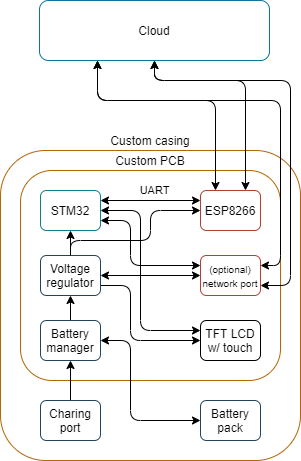

The diagram above was exported from draw.io. Its source (the exported page's mxGraphModel, read from the mxfile embedded in the PNG):
<mxGraphModel dx="363" dy="330" grid="1" gridSize="10" guides="1" tooltips="1" connect="1" arrows="1" fold="1" page="1" pageScale="1" pageWidth="827" pageHeight="1169" math="0" shadow="0">
  <root>
    <mxCell id="0" />
    <mxCell id="1" parent="0" />
    <mxCell id="18" value="Custom casing" style="rounded=1;whiteSpace=wrap;html=1;align=center;labelPosition=center;verticalLabelPosition=top;verticalAlign=bottom;strokeColor=#b46504;fillColor=none;" parent="1" vertex="1">
      <mxGeometry x="260" y="460" width="300" height="310" as="geometry" />
    </mxCell>
    <mxCell id="2" value="Custom PCB" style="rounded=1;whiteSpace=wrap;html=1;align=center;labelPosition=center;verticalLabelPosition=top;verticalAlign=bottom;strokeColor=#b46504;fillColor=none;" parent="1" vertex="1">
      <mxGeometry x="280" y="480" width="260" height="210" as="geometry" />
    </mxCell>
    <mxCell id="10" style="edgeStyle=orthogonalEdgeStyle;rounded=1;orthogonalLoop=1;jettySize=auto;html=1;exitX=1;exitY=0.5;exitDx=0;exitDy=0;startArrow=classic;startFill=1;entryX=0;entryY=0.25;entryDx=0;entryDy=0;" parent="1" source="3" target="5" edge="1">
      <mxGeometry relative="1" as="geometry">
        <mxPoint x="490" y="620" as="targetPoint" />
        <Array as="points">
          <mxPoint x="400" y="520" />
          <mxPoint x="400" y="640" />
        </Array>
      </mxGeometry>
    </mxCell>
    <mxCell id="23" style="edgeStyle=orthogonalEdgeStyle;rounded=1;orthogonalLoop=1;jettySize=auto;html=1;exitX=1;exitY=0.75;exitDx=0;exitDy=0;fontColor=#f0f0f0;startArrow=classic;startFill=1;endSize=6;strokeWidth=1;entryX=0;entryY=0.25;entryDx=0;entryDy=0;" parent="1" source="3" target="22" edge="1">
      <mxGeometry relative="1" as="geometry">
        <Array as="points">
          <mxPoint x="390" y="530" />
          <mxPoint x="390" y="575" />
        </Array>
      </mxGeometry>
    </mxCell>
    <mxCell id="3" value="STM32" style="rounded=1;whiteSpace=wrap;html=1;strokeColor=#0e8088;fillColor=none;" parent="1" vertex="1">
      <mxGeometry x="300" y="500" width="60" height="40" as="geometry" />
    </mxCell>
    <mxCell id="4" value="ESP8266" style="rounded=1;whiteSpace=wrap;html=1;strokeColor=#ae4132;fillColor=none;" parent="1" vertex="1">
      <mxGeometry x="460" y="500" width="60" height="40" as="geometry" />
    </mxCell>
    <mxCell id="5" value="TFT LCD w/ touch" style="rounded=1;whiteSpace=wrap;html=1;fillColor=none;" parent="1" vertex="1">
      <mxGeometry x="460" y="630" width="60" height="40" as="geometry" />
    </mxCell>
    <mxCell id="11" style="edgeStyle=orthogonalEdgeStyle;rounded=1;orthogonalLoop=1;jettySize=auto;html=1;exitX=0.5;exitY=0;exitDx=0;exitDy=0;entryX=0.5;entryY=1;entryDx=0;entryDy=0;startArrow=none;startFill=0;" parent="1" source="6" target="3" edge="1">
      <mxGeometry relative="1" as="geometry" />
    </mxCell>
    <mxCell id="12" style="edgeStyle=orthogonalEdgeStyle;rounded=1;orthogonalLoop=1;jettySize=auto;html=1;exitX=1;exitY=0.75;exitDx=0;exitDy=0;startArrow=none;startFill=0;entryX=0;entryY=0.5;entryDx=0;entryDy=0;" parent="1" source="6" target="5" edge="1">
      <mxGeometry relative="1" as="geometry">
        <mxPoint x="460.0000000000001" y="590" as="targetPoint" />
        <Array as="points">
          <mxPoint x="390" y="595" />
          <mxPoint x="390" y="650" />
        </Array>
      </mxGeometry>
    </mxCell>
    <mxCell id="25" style="edgeStyle=orthogonalEdgeStyle;rounded=1;orthogonalLoop=1;jettySize=auto;html=1;exitX=1;exitY=0.5;exitDx=0;exitDy=0;entryX=0;entryY=0.5;entryDx=0;entryDy=0;fontColor=#f0f0f0;startArrow=classic;startFill=1;endSize=6;strokeWidth=1;" parent="1" source="6" target="22" edge="1">
      <mxGeometry relative="1" as="geometry" />
    </mxCell>
    <mxCell id="6" value="Voltage regulator" style="rounded=1;whiteSpace=wrap;html=1;strokeColor=#23445d;fillColor=none;" parent="1" vertex="1">
      <mxGeometry x="300" y="565" width="60" height="40" as="geometry" />
    </mxCell>
    <mxCell id="14" style="edgeStyle=orthogonalEdgeStyle;rounded=1;orthogonalLoop=1;jettySize=auto;html=1;exitX=0.5;exitY=0;exitDx=0;exitDy=0;entryX=0.5;entryY=1;entryDx=0;entryDy=0;startArrow=none;startFill=0;" parent="1" source="7" target="6" edge="1">
      <mxGeometry relative="1" as="geometry" />
    </mxCell>
    <mxCell id="7" value="Battery manager" style="rounded=1;whiteSpace=wrap;html=1;strokeColor=#23445d;fillColor=none;" parent="1" vertex="1">
      <mxGeometry x="300" y="630" width="60" height="40" as="geometry" />
    </mxCell>
    <mxCell id="17" style="edgeStyle=orthogonalEdgeStyle;rounded=1;orthogonalLoop=1;jettySize=auto;html=1;entryX=1;entryY=0.5;entryDx=0;entryDy=0;startArrow=classic;startFill=1;" parent="1" source="16" target="7" edge="1">
      <mxGeometry relative="1" as="geometry">
        <Array as="points">
          <mxPoint x="390" y="730" />
          <mxPoint x="390" y="650" />
        </Array>
      </mxGeometry>
    </mxCell>
    <mxCell id="16" value="Battery pack" style="rounded=1;whiteSpace=wrap;html=1;strokeColor=#23445d;fillColor=none;" parent="1" vertex="1">
      <mxGeometry x="460" y="710" width="60" height="40" as="geometry" />
    </mxCell>
    <mxCell id="20" style="edgeStyle=orthogonalEdgeStyle;rounded=1;orthogonalLoop=1;jettySize=auto;html=1;entryX=0.5;entryY=1;entryDx=0;entryDy=0;fontColor=#f0f0f0;startArrow=none;startFill=0;" parent="1" source="19" target="7" edge="1">
      <mxGeometry relative="1" as="geometry" />
    </mxCell>
    <mxCell id="19" value="Charing port" style="rounded=1;whiteSpace=wrap;html=1;strokeColor=#23445d;fillColor=none;" parent="1" vertex="1">
      <mxGeometry x="300" y="710" width="60" height="40" as="geometry" />
    </mxCell>
    <mxCell id="22" value="&lt;font size=&quot;1&quot;&gt;(optional)&lt;br&gt;network port&lt;br&gt;&lt;/font&gt;" style="rounded=1;whiteSpace=wrap;html=1;strokeColor=#ae4132;fillColor=none;labelPosition=center;verticalLabelPosition=middle;align=center;verticalAlign=middle;" parent="1" vertex="1">
      <mxGeometry x="460" y="565" width="60" height="40" as="geometry" />
    </mxCell>
    <mxCell id="26" value="Cloud" style="rounded=1;whiteSpace=wrap;html=1;labelBackgroundColor=none;strokeColor=#10739e;fillColor=none;labelPosition=center;verticalLabelPosition=middle;align=center;verticalAlign=middle;" parent="1" vertex="1">
      <mxGeometry x="299" y="310" width="230" height="60" as="geometry" />
    </mxCell>
    <mxCell id="8" style="edgeStyle=orthogonalEdgeStyle;rounded=0;orthogonalLoop=1;jettySize=auto;html=1;exitX=1;exitY=0.25;exitDx=0;exitDy=0;entryX=0;entryY=0.25;entryDx=0;entryDy=0;startArrow=classic;startFill=1;" parent="1" source="3" target="4" edge="1">
      <mxGeometry relative="1" as="geometry" />
    </mxCell>
    <mxCell id="9" value="UART" style="edgeLabel;html=1;align=center;verticalAlign=middle;resizable=0;points=[];labelBackgroundColor=none;" parent="8" vertex="1" connectable="0">
      <mxGeometry x="0.85" y="-1" relative="1" as="geometry">
        <mxPoint x="-39" y="-11" as="offset" />
      </mxGeometry>
    </mxCell>
    <mxCell id="13" style="edgeStyle=orthogonalEdgeStyle;rounded=1;orthogonalLoop=1;jettySize=auto;html=1;exitX=0.5;exitY=0;exitDx=0;exitDy=0;entryX=0;entryY=0.5;entryDx=0;entryDy=0;startArrow=none;startFill=0;strokeWidth=1;endSize=6;arcSize=20;" parent="1" source="6" target="4" edge="1">
      <mxGeometry relative="1" as="geometry">
        <Array as="points">
          <mxPoint x="330" y="550" />
          <mxPoint x="410" y="550" />
          <mxPoint x="410" y="520" />
        </Array>
      </mxGeometry>
    </mxCell>
    <mxCell id="28" style="edgeStyle=orthogonalEdgeStyle;rounded=1;orthogonalLoop=1;jettySize=auto;html=1;exitX=0.25;exitY=0;exitDx=0;exitDy=0;entryX=0.25;entryY=1;entryDx=0;entryDy=0;fontColor=#f0f0f0;startArrow=classic;startFill=1;endSize=6;strokeWidth=1;" parent="1" source="4" target="26" edge="1">
      <mxGeometry relative="1" as="geometry">
        <Array as="points">
          <mxPoint x="475" y="410" />
          <mxPoint x="357" y="410" />
          <mxPoint x="357" y="370" />
        </Array>
      </mxGeometry>
    </mxCell>
    <mxCell id="30" style="edgeStyle=orthogonalEdgeStyle;rounded=1;orthogonalLoop=1;jettySize=auto;html=1;exitX=0.75;exitY=0;exitDx=0;exitDy=0;entryX=0.5;entryY=1;entryDx=0;entryDy=0;fontColor=#f0f0f0;startArrow=classic;startFill=1;endSize=6;strokeWidth=1;" parent="1" source="4" target="26" edge="1">
      <mxGeometry relative="1" as="geometry">
        <Array as="points">
          <mxPoint x="505" y="390" />
          <mxPoint x="414" y="390" />
        </Array>
      </mxGeometry>
    </mxCell>
    <mxCell id="34" style="edgeStyle=orthogonalEdgeStyle;rounded=1;orthogonalLoop=1;jettySize=auto;html=1;exitX=1;exitY=0.25;exitDx=0;exitDy=0;entryX=0.25;entryY=1;entryDx=0;entryDy=0;fontColor=#f0f0f0;startArrow=classic;startFill=1;endSize=6;strokeWidth=1;" parent="1" source="22" target="26" edge="1">
      <mxGeometry relative="1" as="geometry">
        <Array as="points">
          <mxPoint x="540" y="575" />
          <mxPoint x="540" y="410" />
          <mxPoint x="357" y="410" />
          <mxPoint x="357" y="370" />
        </Array>
      </mxGeometry>
    </mxCell>
    <mxCell id="32" style="edgeStyle=orthogonalEdgeStyle;rounded=1;orthogonalLoop=1;jettySize=auto;html=1;exitX=1;exitY=0.75;exitDx=0;exitDy=0;entryX=0.5;entryY=1;entryDx=0;entryDy=0;fontColor=#f0f0f0;startArrow=classic;startFill=1;endSize=6;strokeWidth=1;" parent="1" source="22" target="26" edge="1">
      <mxGeometry relative="1" as="geometry">
        <Array as="points">
          <mxPoint x="550" y="595" />
          <mxPoint x="550" y="390" />
          <mxPoint x="414" y="390" />
        </Array>
      </mxGeometry>
    </mxCell>
  </root>
</mxGraphModel>